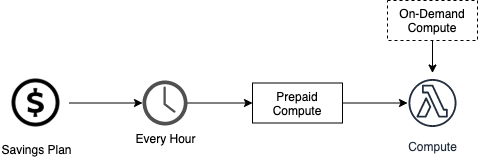

The diagram above was exported from draw.io. Its source (the exported page's mxGraphModel, read from the mxfile embedded in the PNG):
<mxGraphModel dx="1186" dy="773" grid="1" gridSize="10" guides="1" tooltips="1" connect="1" arrows="1" fold="1" page="1" pageScale="1" pageWidth="827" pageHeight="1169" math="0" shadow="0">
  <root>
    <mxCell id="0" />
    <mxCell id="1" parent="0" />
    <mxCell id="2" value="" style="edgeStyle=orthogonalEdgeStyle;rounded=0;orthogonalLoop=1;jettySize=auto;html=1;" edge="1" source="3" target="8" parent="1">
      <mxGeometry relative="1" as="geometry" />
    </mxCell>
    <mxCell id="3" value="Every Hour" style="pointerEvents=1;shadow=0;dashed=0;html=1;strokeColor=none;fillColor=#505050;labelPosition=center;verticalLabelPosition=bottom;verticalAlign=top;outlineConnect=0;align=center;shape=mxgraph.office.concepts.clock;" vertex="1" parent="1">
      <mxGeometry x="160" y="250" width="45" height="45" as="geometry" />
    </mxCell>
    <mxCell id="4" value="" style="edgeStyle=orthogonalEdgeStyle;rounded=0;orthogonalLoop=1;jettySize=auto;html=1;" edge="1" source="5" target="3" parent="1">
      <mxGeometry relative="1" as="geometry" />
    </mxCell>
    <mxCell id="5" value="Savings Plan" style="shape=image;html=1;verticalAlign=top;verticalLabelPosition=bottom;labelBackgroundColor=#ffffff;imageAspect=0;aspect=fixed;image=https://cdn0.iconfinder.com/data/icons/free-daily-icon-set/512/Dollar-128.png" vertex="1" parent="1">
      <mxGeometry x="20" y="239" width="67" height="67" as="geometry" />
    </mxCell>
    <mxCell id="6" value="Compute" style="outlineConnect=0;fontColor=#232F3E;gradientColor=none;strokeColor=#232F3E;fillColor=#ffffff;dashed=0;verticalLabelPosition=bottom;verticalAlign=top;align=center;html=1;fontSize=12;fontStyle=0;aspect=fixed;shape=mxgraph.aws4.resourceIcon;resIcon=mxgraph.aws4.lambda_function;" vertex="1" parent="1">
      <mxGeometry x="420" y="242.5" width="60" height="60" as="geometry" />
    </mxCell>
    <mxCell id="7" value="" style="edgeStyle=orthogonalEdgeStyle;rounded=0;orthogonalLoop=1;jettySize=auto;html=1;" edge="1" source="8" parent="1">
      <mxGeometry relative="1" as="geometry">
        <mxPoint x="425" y="272.5" as="targetPoint" />
      </mxGeometry>
    </mxCell>
    <mxCell id="8" value="Prepaid Compute" style="rounded=0;whiteSpace=wrap;html=1;" vertex="1" parent="1">
      <mxGeometry x="270" y="252.5" width="90" height="40" as="geometry" />
    </mxCell>
    <mxCell id="9" value="" style="edgeStyle=orthogonalEdgeStyle;rounded=0;orthogonalLoop=1;jettySize=auto;html=1;" edge="1" source="10" target="6" parent="1">
      <mxGeometry relative="1" as="geometry" />
    </mxCell>
    <mxCell id="10" value="On-Demand Compute" style="rounded=0;whiteSpace=wrap;html=1;dashed=1;" vertex="1" parent="1">
      <mxGeometry x="405" y="170" width="90" height="40" as="geometry" />
    </mxCell>
  </root>
</mxGraphModel>